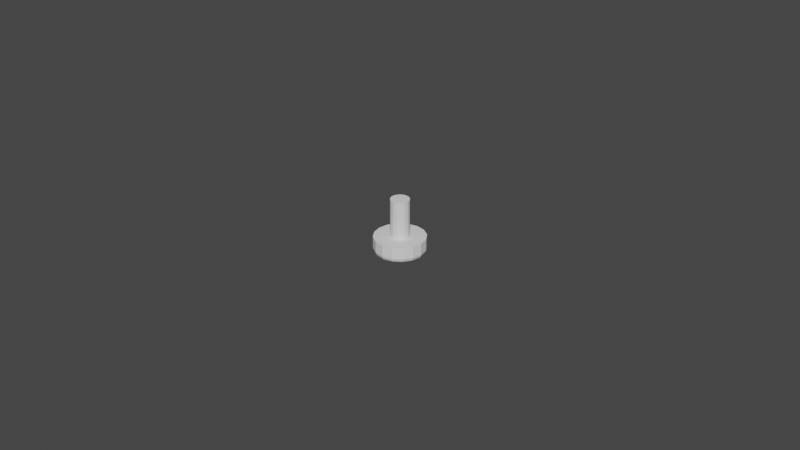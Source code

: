 # Source: foot.blend  (saved by Blender 3.6.13; exported with 4.5.12 LTS)
import bpy
from mathutils import Matrix  # noqa: F401  (used for matrix-valued properties, if any)

bpy.ops.wm.read_factory_settings(use_empty=True)
scene = bpy.context.scene
scene.name = 'Scene'

# ---- collections
col_collection = bpy.data.collections.new('Collection'); scene.collection.children.link(col_collection)

# ---- world
world_world = bpy.data.worlds.new('World'); scene.world = world_world
world_world.use_nodes = True; world_world.node_tree.nodes.clear()
_N = world_world.node_tree.nodes; _L = world_world.node_tree.links
n0 = _N.new('ShaderNodeOutputWorld'); n0.name = 'World Output'; n0.location = (300, 300)
n1 = _N.new('ShaderNodeBackground'); n1.name = 'Background'; n1.location = (10, 300)
n1.inputs[0].default_value = (0.05088, 0.05088, 0.05088, 1.0)
_L.new(n1.outputs[0], n0.inputs[0])
n0.is_active_output = True
world_world.color = (0.05088, 0.05088, 0.05088)
world_world.use_sun_shadow = False
world_world.sun_shadow_jitter_overblur = 0.0

# ---- meshes
me_cylinder = bpy.data.meshes.new('Cylinder')
me_cylinder.from_pydata([(0.0, 0.002902, 0.0025), (0.001111, 0.002681, 0.0025), (0.002052, 0.002052, 0.0025), (0.002681, 0.001111, 0.0025), (0.002902, 0.0, 0.0025), (0.002681, -0.001111, 0.0025), (0.002052, -0.002052, 0.0025), (0.001111, -0.002681, 0.0025), (0.0, -0.002902, 0.0025), (-0.001111, -0.002681, 0.0025), (-0.002052, -0.002052, 0.0025), (-0.002681, -0.001111, 0.0025), (-0.002902, 0.0, 0.0025), (-0.002681, 0.001111, 0.0025), (-0.002052, 0.002052, 0.0025), (-0.001111, 0.002681, 0.0025), (0.003061, 0.007391, 0.0025), (0.0, 0.008, 0.0025), (0.005657, 0.005657, 0.0025), (0.007391, 0.003061, 0.0025), (0.008, 0.0, 0.0025), (0.007391, -0.003061, 0.0025), (0.005657, -0.005657, 0.0025), (0.003061, -0.007391, 0.0025), (0.0, -0.008, 0.0025), (-0.003061, -0.007391, 0.0025), (-0.005657, -0.005657, 0.0025), (-0.007391, -0.003061, 0.0025), (-0.008, 0.0, 0.0025), (-0.007391, 0.003061, 0.0025), (-0.005657, 0.005657, 0.0025), (-0.003061, 0.007391, 0.0025), (1.058e-10, 0.002902, 0.0145), (0.001111, 0.002681, 0.0145), (0.002052, 0.002052, 0.0145), (0.002681, 0.001111, 0.0145), (0.002902, -2.885e-18, 0.0145), (0.002681, -0.001111, 0.0145), (0.002052, -0.002052, 0.0145), (0.001111, -0.002681, 0.0145), (1.058e-10, -0.002902, 0.0145), (-0.001111, -0.002681, 0.0145), (-0.002052, -0.002052, 0.0145), (-0.002681, -0.001111, 0.0145), (-0.002902, -2.885e-18, 0.0145), (-0.002681, 0.001111, 0.0145), (-0.002052, 0.002052, 0.0145), (-0.001111, 0.002681, 0.0145), (2.91e-11, 0.006675, -0.0025), (0.0, 0.008, -0.0012), (7.276e-12, 0.007612, -0.002119), (0.002554, 0.006166, -0.0025), (0.003061, 0.007391, -0.0012), (0.002913, 0.007032, -0.002119), (0.00472, 0.00472, -0.0025), (0.005657, 0.005657, -0.0012), (0.005382, 0.005382, -0.002119), (0.006166, 0.002554, -0.0025), (0.007391, 0.003061, -0.0012), (0.007032, 0.002913, -0.002119), (0.006675, -2.91e-11, -0.0025), (0.008, 0.0, -0.0012), (0.007612, -7.276e-12, -0.002119), (0.006166, -0.002554, -0.0025), (0.007391, -0.003061, -0.0012), (0.007032, -0.002913, -0.002119), (0.00472, -0.00472, -0.0025), (0.005657, -0.005657, -0.0012), (0.005382, -0.005382, -0.002119), (0.002554, -0.006166, -0.0025), (0.003061, -0.007391, -0.0012), (0.002913, -0.007032, -0.002119), (-2.91e-11, -0.006675, -0.0025), (0.0, -0.008, -0.0012), (-7.276e-12, -0.007612, -0.002119), (-0.002554, -0.006166, -0.0025), (-0.003061, -0.007391, -0.0012), (-0.002913, -0.007032, -0.002119), (-0.00472, -0.00472, -0.0025), (-0.005657, -0.005657, -0.0012), (-0.005382, -0.005382, -0.002119), (-0.006166, -0.002554, -0.0025), (-0.007391, -0.003061, -0.0012), (-0.007032, -0.002913, -0.002119), (-0.006675, 2.91e-11, -0.0025), (-0.008, 0.0, -0.0012), (-0.007612, 7.276e-12, -0.002119), (-0.006166, 0.002554, -0.0025), (-0.007391, 0.003061, -0.0012), (-0.007032, 0.002913, -0.002119), (-0.00472, 0.00472, -0.0025), (-0.005657, 0.005657, -0.0012), (-0.005382, 0.005382, -0.002119), (-0.002554, 0.006166, -0.0025), (-0.003061, 0.007391, -0.0012), (-0.002913, 0.007032, -0.002119)], [], [(94, 31, 17, 49), (55, 18, 19, 58), (58, 19, 20, 61), (61, 20, 21, 64), (64, 21, 22, 67), (67, 22, 23, 70), (70, 23, 24, 73), (73, 24, 25, 76), (76, 25, 26, 79), (79, 26, 27, 82), (82, 27, 28, 85), (85, 28, 29, 88), (88, 29, 30, 91), (91, 30, 31, 94), (7, 6, 38, 39), (52, 16, 18, 55), (49, 17, 16, 52), (0, 1, 16, 17), (1, 2, 18, 16), (2, 3, 19, 18), (3, 4, 20, 19), (4, 5, 21, 20), (5, 6, 22, 21), (6, 7, 23, 22), (7, 8, 24, 23), (8, 9, 25, 24), (9, 10, 26, 25), (10, 11, 27, 26), (11, 12, 28, 27), (12, 13, 29, 28), (13, 14, 30, 29), (14, 15, 31, 30), (15, 0, 17, 31), (33, 32, 47, 46, 45, 44, 43, 42, 41, 40, 39, 38, 37, 36, 35, 34), (15, 14, 46, 47), (8, 7, 39, 40), (1, 0, 32, 33), (0, 15, 47, 32), (9, 8, 40, 41), (2, 1, 33, 34), (10, 9, 41, 42), (3, 2, 34, 35), (11, 10, 42, 43), (4, 3, 35, 36), (12, 11, 43, 44), (5, 4, 36, 37), (13, 12, 44, 45), (6, 5, 37, 38), (14, 13, 45, 46), (49, 52, 53, 50), (50, 53, 51, 48), (52, 55, 56, 53), (53, 56, 54, 51), (55, 58, 59, 56), (56, 59, 57, 54), (58, 61, 62, 59), (59, 62, 60, 57), (61, 64, 65, 62), (62, 65, 63, 60), (64, 67, 68, 65), (65, 68, 66, 63), (67, 70, 71, 68), (68, 71, 69, 66), (70, 73, 74, 71), (71, 74, 72, 69), (73, 76, 77, 74), (74, 77, 75, 72), (76, 79, 80, 77), (77, 80, 78, 75), (79, 82, 83, 80), (80, 83, 81, 78), (82, 85, 86, 83), (83, 86, 84, 81), (85, 88, 89, 86), (86, 89, 87, 84), (88, 91, 92, 89), (89, 92, 90, 87), (91, 94, 95, 92), (92, 95, 93, 90), (94, 49, 50, 95), (95, 50, 48, 93), (48, 51, 54, 57, 60, 63, 66, 69, 72, 75, 78, 81, 84, 87, 90, 93)])
_uv = me_cylinder.uv_layers.new(name='UVMap')
_uv.uv.foreach_set('vector', [0.0625, 0.63, 0.0625, 1.0, 0.0, 1.0, 0.0, 0.63, 0.875, 0.63, 0.875, 1.0, 0.8125, 1.0, 0.8125, 0.63, 0.8125, 0.63, 0.8125, 1.0, 0.75, 1.0, 0.75, 0.63, 0.75, 0.63, 0.75, 1.0, 0.6875, 1.0, 0.6875, 0.63, 0.6875, 0.63, 0.6875, 1.0, 0.625, 1.0, 0.625, 0.63, 0.625, 0.63, 0.625, 1.0, 0.5625, 1.0, 0.5625, 0.63, 0.5625, 0.63, 0.5625, 1.0, 0.5, 1.0, 0.5, 0.63, 0.5, 0.63, 0.5, 1.0, 0.4375, 1.0, 0.4375, 0.63, 0.4375, 0.63, 0.4375, 1.0, 0.375, 1.0, 0.375, 0.63, 0.375, 0.63, 0.375, 1.0, 0.3125, 1.0, 0.3125, 0.63, 0.3125, 0.63, 0.3125, 1.0, 0.25, 1.0, 0.25, 0.63, 0.25, 0.63, 0.25, 1.0, 0.1875, 1.0, 0.1875, 0.63, 0.1875, 0.63, 0.1875, 1.0, 0.125, 1.0, 0.125, 0.63, 0.125, 0.63, 0.125, 1.0, 0.0625, 1.0, 0.0625, 0.63, 0.2833, 0.1696, 0.3116, 0.1884, 0.3116, 0.1884, 0.2833, 0.1696, 0.9375, 0.63, 0.9375, 1.0, 0.875, 1.0, 0.875, 0.63, 1.0, 0.63, 1.0, 1.0, 0.9375, 1.0, 0.9375, 0.63, 0.25, 0.3371, 0.2833, 0.3304, 0.3418, 0.4717, 0.25, 0.49, 0.2833, 0.3304, 0.3116, 0.3116, 0.4197, 0.4197, 0.3418, 0.4717, 0.3116, 0.3116, 0.3304, 0.2833, 0.4717, 0.3418, 0.4197, 0.4197, 0.3304, 0.2833, 0.3371, 0.25, 0.49, 0.25, 0.4717, 0.3418, 0.3371, 0.25, 0.3304, 0.2167, 0.4717, 0.1582, 0.49, 0.25, 0.3304, 0.2167, 0.3116, 0.1884, 0.4197, 0.08029, 0.4717, 0.1582, 0.3116, 0.1884, 0.2833, 0.1696, 0.3418, 0.02827, 0.4197, 0.08029, 0.2833, 0.1696, 0.25, 0.1629, 0.25, 0.01, 0.3418, 0.02827, 0.25, 0.1629, 0.2167, 0.1696, 0.1582, 0.02827, 0.25, 0.01, 0.2167, 0.1696, 0.1884, 0.1884, 0.08029, 0.08029, 0.1582, 0.02827, 0.1884, 0.1884, 0.1696, 0.2167, 0.02827, 0.1582, 0.08029, 0.08029, 0.1696, 0.2167, 0.1629, 0.25, 0.01, 0.25, 0.02827, 0.1582, 0.1629, 0.25, 0.1696, 0.2833, 0.02827, 0.3418, 0.01, 0.25, 0.1696, 0.2833, 0.1884, 0.3116, 0.08029, 0.4197, 0.02827, 0.3418, 0.1884, 0.3116, 0.2167, 0.3304, 0.1582, 0.4717, 0.08029, 0.4197, 0.2167, 0.3304, 0.25, 0.3371, 0.25, 0.49, 0.1582, 0.4717, 0.2833, 0.3304, 0.25, 0.3371, 0.2167, 0.3304, 0.1884, 0.3116, 0.1696, 0.2833, 0.1629, 0.25, 0.1696, 0.2167, 0.1884, 0.1884, 0.2167, 0.1696, 0.25, 0.1629, 0.2833, 0.1696, 0.3116, 0.1884, 0.3304, 0.2167, 0.3371, 0.25, 0.3304, 0.2833, 0.3116, 0.3116, 0.2167, 0.3304, 0.1884, 0.3116, 0.1884, 0.3116, 0.2167, 0.3304, 0.25, 0.1629, 0.2833, 0.1696, 0.2833, 0.1696, 0.25, 0.1629, 0.2833, 0.3304, 0.25, 0.3371, 0.25, 0.3371, 0.2833, 0.3304, 0.25, 0.3371, 0.2167, 0.3304, 0.2167, 0.3304, 0.25, 0.3371, 0.2167, 0.1696, 0.25, 0.1629, 0.25, 0.1629, 0.2167, 0.1696, 0.3116, 0.3116, 0.2833, 0.3304, 0.2833, 0.3304, 0.3116, 0.3116, 0.1884, 0.1884, 0.2167, 0.1696, 0.2167, 0.1696, 0.1884, 0.1884, 0.3304, 0.2833, 0.3116, 0.3116, 0.3116, 0.3116, 0.3304, 0.2833, 0.1696, 0.2167, 0.1884, 0.1884, 0.1884, 0.1884, 0.1696, 0.2167, 0.3371, 0.25, 0.3304, 0.2833, 0.3304, 0.2833, 0.3371, 0.25, 0.1629, 0.25, 0.1696, 0.2167, 0.1696, 0.2167, 0.1629, 0.25, 0.3304, 0.2167, 0.3371, 0.25, 0.3371, 0.25, 0.3304, 0.2167, 0.1696, 0.2833, 0.1629, 0.25, 0.1629, 0.25, 0.1696, 0.2833, 0.3116, 0.1884, 0.3304, 0.2167, 0.3304, 0.2167, 0.3116, 0.1884, 0.1884, 0.3116, 0.1696, 0.2833, 0.1696, 0.2833, 0.1884, 0.3116, 1.0, 0.63, 0.9375, 0.63, 0.939, 0.5, 0.9985, 0.5, 0.7522, 0.4896, 0.8396, 0.4722, 0.8266, 0.435, 0.75, 0.4502, 0.9375, 0.63, 0.875, 0.63, 0.8765, 0.5, 0.936, 0.5, 0.8437, 0.4705, 0.9178, 0.421, 0.8916, 0.3916, 0.8266, 0.435, 0.875, 0.63, 0.8125, 0.63, 0.814, 0.5, 0.8735, 0.5, 0.921, 0.4178, 0.9705, 0.3437, 0.935, 0.3266, 0.8916, 0.3916, 0.8125, 0.63, 0.75, 0.63, 0.7515, 0.5, 0.811, 0.5, 0.9722, 0.3396, 0.9896, 0.2522, 0.9502, 0.25, 0.935, 0.3266, 0.75, 0.63, 0.6875, 0.63, 0.689, 0.5, 0.7485, 0.5, 0.9896, 0.2478, 0.9722, 0.1604, 0.935, 0.1734, 0.9502, 0.25, 0.6875, 0.63, 0.625, 0.63, 0.6265, 0.5, 0.686, 0.5, 0.9705, 0.1563, 0.921, 0.08218, 0.8916, 0.1084, 0.935, 0.1734, 0.625, 0.63, 0.5625, 0.63, 0.564, 0.5, 0.6235, 0.5, 0.9178, 0.07903, 0.8437, 0.02953, 0.8266, 0.06501, 0.8916, 0.1084, 0.5625, 0.63, 0.5, 0.63, 0.5015, 0.5, 0.561, 0.5, 0.8396, 0.02783, 0.7522, 0.01044, 0.75, 0.04976, 0.8266, 0.06501, 0.5, 0.63, 0.4375, 0.63, 0.439, 0.5, 0.4985, 0.5, 0.7478, 0.01044, 0.6604, 0.02783, 0.6734, 0.06501, 0.75, 0.04976, 0.4375, 0.63, 0.375, 0.63, 0.3765, 0.5, 0.436, 0.5, 0.6563, 0.02953, 0.5822, 0.07903, 0.6084, 0.1084, 0.6734, 0.06501, 0.375, 0.63, 0.3125, 0.63, 0.314, 0.5, 0.3735, 0.5, 0.579, 0.08218, 0.5295, 0.1563, 0.565, 0.1734, 0.6084, 0.1084, 0.3125, 0.63, 0.25, 0.63, 0.2515, 0.5, 0.311, 0.5, 0.5278, 0.1604, 0.5104, 0.2478, 0.5498, 0.25, 0.565, 0.1734, 0.25, 0.63, 0.1875, 0.63, 0.189, 0.5, 0.2485, 0.5, 0.5104, 0.2522, 0.5278, 0.3396, 0.565, 0.3266, 0.5498, 0.25, 0.1875, 0.63, 0.125, 0.63, 0.1265, 0.5, 0.186, 0.5, 0.5295, 0.3437, 0.579, 0.4178, 0.6084, 0.3916, 0.565, 0.3266, 0.125, 0.63, 0.0625, 0.63, 0.06402, 0.5, 0.1235, 0.5, 0.5822, 0.421, 0.6563, 0.4705, 0.6734, 0.435, 0.6084, 0.3916, 0.0625, 0.63, 0.0, 0.63, 0.001516, 0.5, 0.06098, 0.5, 0.6604, 0.4722, 0.7478, 0.4896, 0.75, 0.4502, 0.6734, 0.435, 0.75, 0.4502, 0.8266, 0.435, 0.8916, 0.3916, 0.935, 0.3266, 0.9502, 0.25, 0.935, 0.1734, 0.8916, 0.1084, 0.8266, 0.06501, 0.75, 0.04976, 0.6734, 0.06501, 0.6084, 0.1084, 0.565, 0.1734, 0.5498, 0.25, 0.565, 0.3266, 0.6084, 0.3916, 0.6734, 0.435])
me_cylinder.update()

# ---- objects
ob_cylinder = bpy.data.objects.new('Cylinder', me_cylinder)

# ---- transforms, parenting, visibility, modifiers, constraints
ob_cylinder.location = (0.0, 0.0, 0.0)

# ---- collection membership
col_collection.objects.link(ob_cylinder)

# ---- scene / render settings (as saved in the file)
scene.frame_start = 1; scene.frame_end = 250; scene.frame_set(1)
scene.render.engine = 'BLENDER_EEVEE_NEXT'
scene.cycles.sampling_pattern = 'TABULATED_SOBOL'
scene.view_settings.view_transform = 'Filmic'
bpy.context.view_layer.update()

# ---- added for rendering (the .blend has no active camera and no usable light): camera, sun
cam_auto = bpy.data.cameras.new('AutoCamera')
cam_auto.lens = 50.0
cam_auto.sensor_width = 36.0
cam_auto.clip_end = 1000.0
ob_auto_camera = bpy.data.objects.new('AutoCamera', cam_auto)
scene.collection.objects.link(ob_auto_camera)
ob_auto_camera.location = (0.185045, -0.222054, 0.154036)
ob_auto_camera.rotation_euler = (1.09748, -7.21219e-08, 0.694738)
scene.camera = ob_auto_camera
light_auto_sun = bpy.data.lights.new('AutoSun', 'SUN')
light_auto_sun.energy = 3.0
light_auto_sun.angle = 0.0523599
ob_auto_sun = bpy.data.objects.new('AutoSun', light_auto_sun)
scene.collection.objects.link(ob_auto_sun)
ob_auto_sun.rotation_euler = (0.872665, 0.174533, 0.523599)
bpy.context.view_layer.update()
